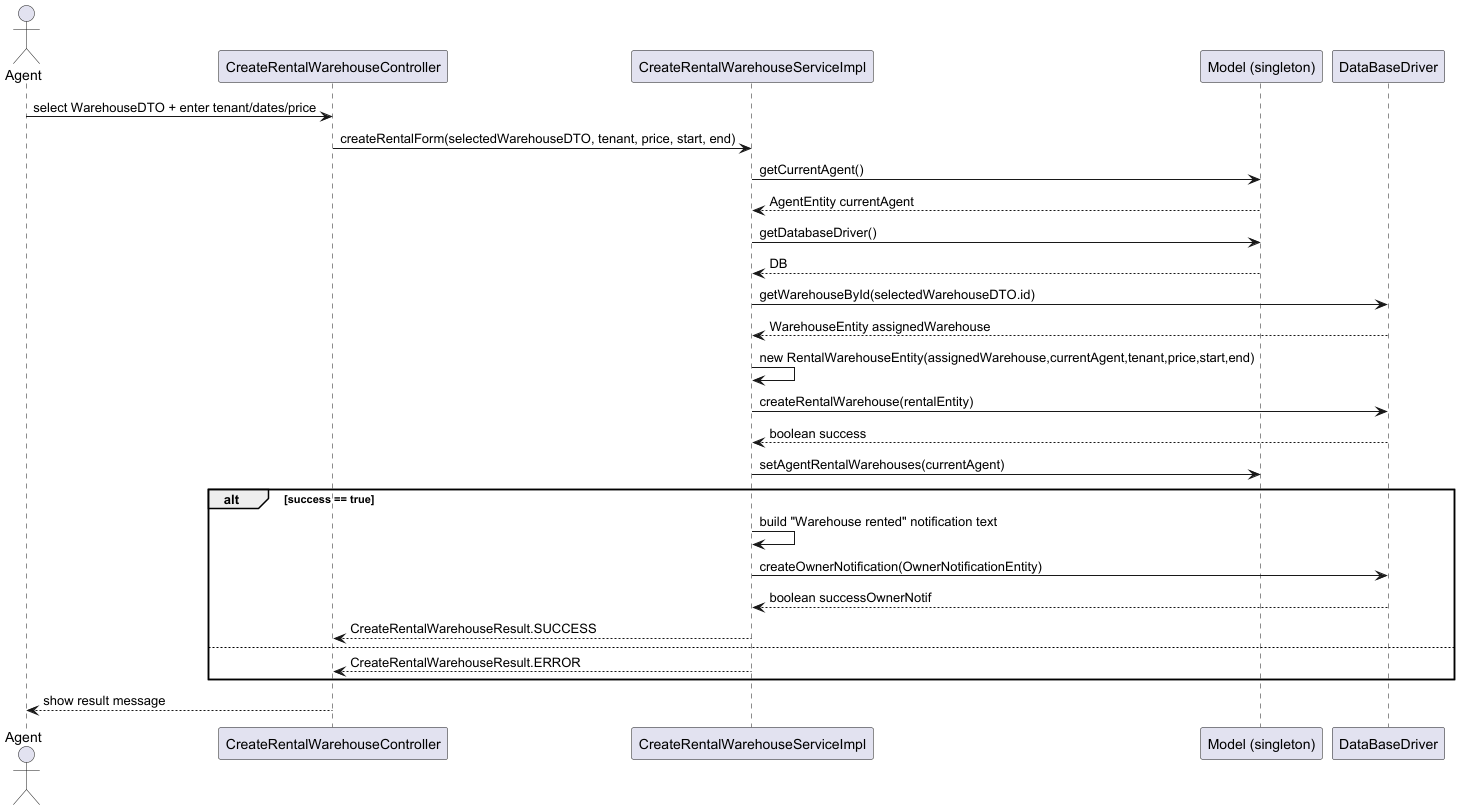

The diagram above was rendered by PlantUML. Its source (embedded in the PNG):
@startuml
actor Agent
participant "CreateRentalWarehouseController" as C
participant "CreateRentalWarehouseServiceImpl" as S
participant "Model (singleton)" as M
participant "DataBaseDriver" as DB

Agent -> C : select WarehouseDTO + enter tenant/dates/price
C -> S : createRentalForm(selectedWarehouseDTO, tenant, price, start, end)

S -> M : getCurrentAgent()
M --> S : AgentEntity currentAgent

S -> M : getDatabaseDriver()
M --> S : DB

S -> DB : getWarehouseById(selectedWarehouseDTO.id)
DB --> S : WarehouseEntity assignedWarehouse

S -> S : new RentalWarehouseEntity(assignedWarehouse,currentAgent,tenant,price,start,end)
S -> DB : createRentalWarehouse(rentalEntity)
DB --> S : boolean success

S -> M : setAgentRentalWarehouses(currentAgent)

alt success == true
  S -> S : build "Warehouse rented" notification text
  S -> DB : createOwnerNotification(OwnerNotificationEntity)
  DB --> S : boolean successOwnerNotif
  S --> C : CreateRentalWarehouseResult.SUCCESS
else
  S --> C : CreateRentalWarehouseResult.ERROR
end

C --> Agent : show result message
@enduml